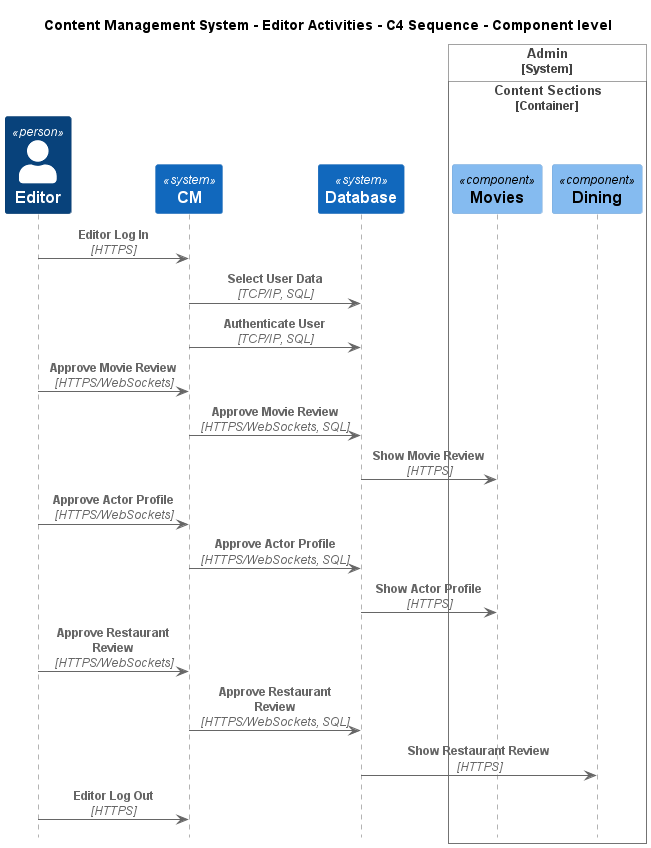

The diagram above was rendered by PlantUML. Its source (embedded in the PNG):
@startuml
!include ..\..\..\.c4s\C4_Sequence.puml

title Content Management System - Editor Activities - C4 Sequence - Component level

Person(ContentManagementSystem.Actors.Editor, "Editor", "Editors approve content and decide when specific pages go live.")
System(ContentManagementSystem.SoftwareSystems.CM, "CM", "Content Management System is used to manage the process of creating, organizing, editing, and publishing digital content.")
System(ContentManagementSystem.SoftwareSystems.Database, "Database", "Stores user registration information, data, access logs, etc.")

System_Boundary(ContentManagementSystem.SoftwareSystems.Admin, "Admin")
    
Container_Boundary(ContentManagementSystem.SoftwareSystems.Admin.Containers.ContentSections, "Content Sections")
    Component(ContentManagementSystem.SoftwareSystems.Admin.Containers.ContentSections.Components.Movies, "Movies", "", "")
    Component(ContentManagementSystem.SoftwareSystems.Admin.Containers.ContentSections.Components.Dining, "Dining", "", "")
Boundary_End()
Boundary_End()

Rel(ContentManagementSystem.Actors.Editor, ContentManagementSystem.SoftwareSystems.CM, "Editor Log In", "HTTPS")
Rel(ContentManagementSystem.SoftwareSystems.CM, ContentManagementSystem.SoftwareSystems.Database, "Select User Data", "TCP/IP, SQL")
Rel(ContentManagementSystem.SoftwareSystems.CM, ContentManagementSystem.SoftwareSystems.Database, "Authenticate User", "TCP/IP, SQL")
Rel(ContentManagementSystem.Actors.Editor, ContentManagementSystem.SoftwareSystems.CM, "Approve Movie Review", "HTTPS/WebSockets")
Rel(ContentManagementSystem.SoftwareSystems.CM, ContentManagementSystem.SoftwareSystems.Database, "Approve Movie Review", "HTTPS/WebSockets, SQL")
Rel(ContentManagementSystem.SoftwareSystems.Database, ContentManagementSystem.SoftwareSystems.Admin.Containers.ContentSections.Components.Movies, "Show Movie Review", "HTTPS")
Rel(ContentManagementSystem.Actors.Editor, ContentManagementSystem.SoftwareSystems.CM, "Approve Actor Profile", "HTTPS/WebSockets")
Rel(ContentManagementSystem.SoftwareSystems.CM, ContentManagementSystem.SoftwareSystems.Database, "Approve Actor Profile", "HTTPS/WebSockets, SQL")
Rel(ContentManagementSystem.SoftwareSystems.Database, ContentManagementSystem.SoftwareSystems.Admin.Containers.ContentSections.Components.Movies, "Show Actor Profile", "HTTPS")
Rel(ContentManagementSystem.Actors.Editor, ContentManagementSystem.SoftwareSystems.CM, "Approve Restaurant Review", "HTTPS/WebSockets")
Rel(ContentManagementSystem.SoftwareSystems.CM, ContentManagementSystem.SoftwareSystems.Database, "Approve Restaurant Review", "HTTPS/WebSockets, SQL")
Rel(ContentManagementSystem.SoftwareSystems.Database, ContentManagementSystem.SoftwareSystems.Admin.Containers.ContentSections.Components.Dining, "Show Restaurant Review", "HTTPS")
Rel(ContentManagementSystem.Actors.Editor, ContentManagementSystem.SoftwareSystems.CM, "Editor Log Out", "HTTPS")


@enduml